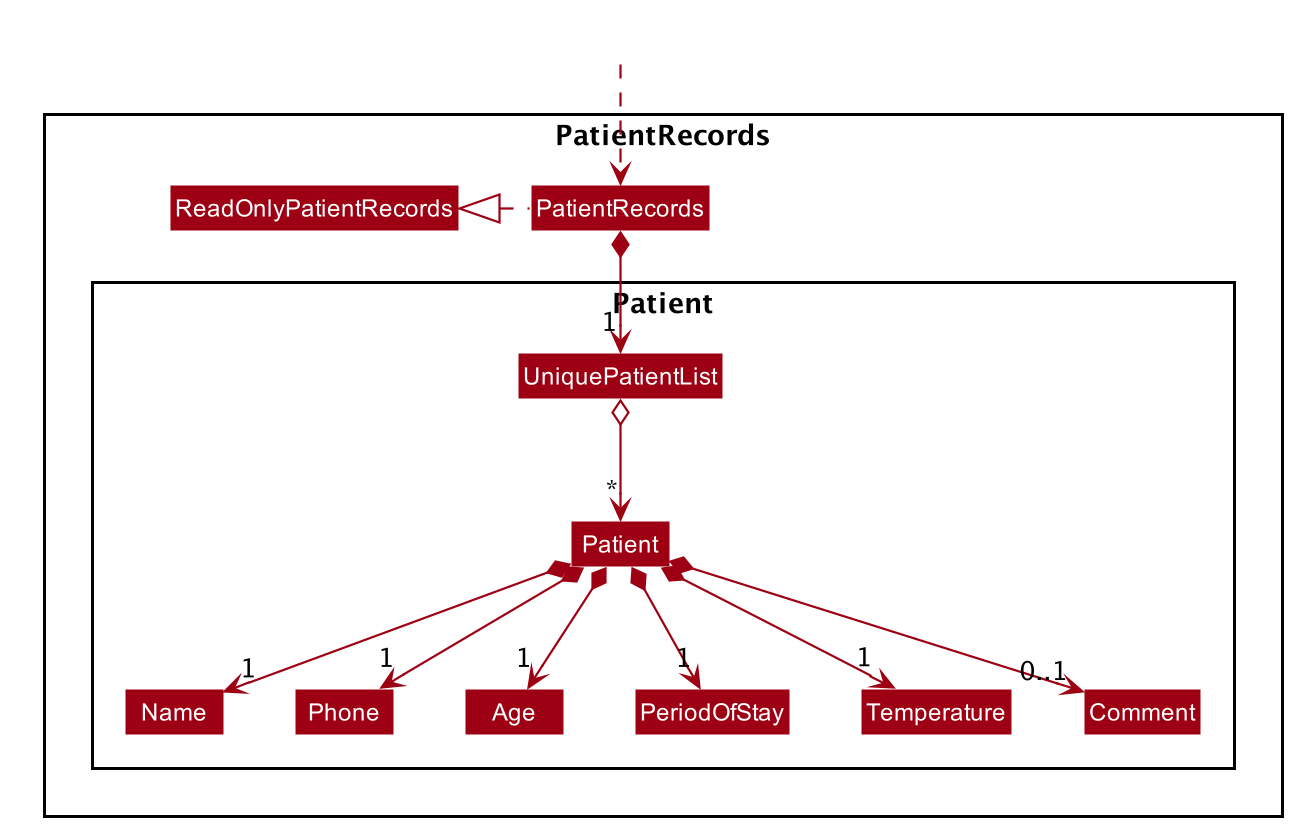

The diagram above was rendered by PlantUML. Its source (embedded in the PNG):
@startuml








skinparam BackgroundColor #FFFFFFF

skinparam Shadowing false

skinparam Class {
    FontColor #FFFFFF
    BorderThickness 1
    BorderColor #FFFFFF
    StereotypeFontColor #FFFFFF
    FontName Arial
}

skinparam Actor {
    BorderColor #000000
    Color #000000
    FontName Arial
}

skinparam Sequence {
    MessageAlign center
    BoxFontSize 15
    BoxPadding 0
    BoxFontColor #FFFFFF
    FontName Arial
}

skinparam Participant {
    FontColor #FFFFFFF
    Padding 20
}

skinparam MinClassWidth 50
skinparam ParticipantPadding 10
skinparam Shadowing false
skinparam DefaultTextAlignment center
skinparam packageStyle Rectangle

hide footbox
hide members
hide circle
skinparam arrowThickness 1.1
skinparam arrowColor #9D0012
skinparam classBackgroundColor #9D0012

Package PatientRecords <<Rectangle>>{
Class PatientRecords
Class ReadOnlyPatientRecords


Package Patient {
Class Patient
Class Name
Class Phone
Class Age 
Class PeriodOfStay
Class Temperature
Class Comment
Class UniquePatientList
}
}

Class HiddenOutside #FFFFFF
HiddenOutside ..> PatientRecords

PatientRecords .left.|> ReadOnlyPatientRecords

PatientRecords *--> "1" UniquePatientList
UniquePatientList o--> "*" Patient
Patient *--> "1" Name
Patient *--> "1" Phone
Patient *--> "1" Age
Patient *--> "1" PeriodOfStay
Patient *--> "1" Temperature
Patient *--> "0..1" Comment 

Name -[hidden]right-> Phone
Phone -[hidden]right-> Age
Age -[hidden]right-> PeriodOfStay
PeriodOfStay -[hidden]right->Temperature
Temperature -[hidden]right->Comment

@enduml